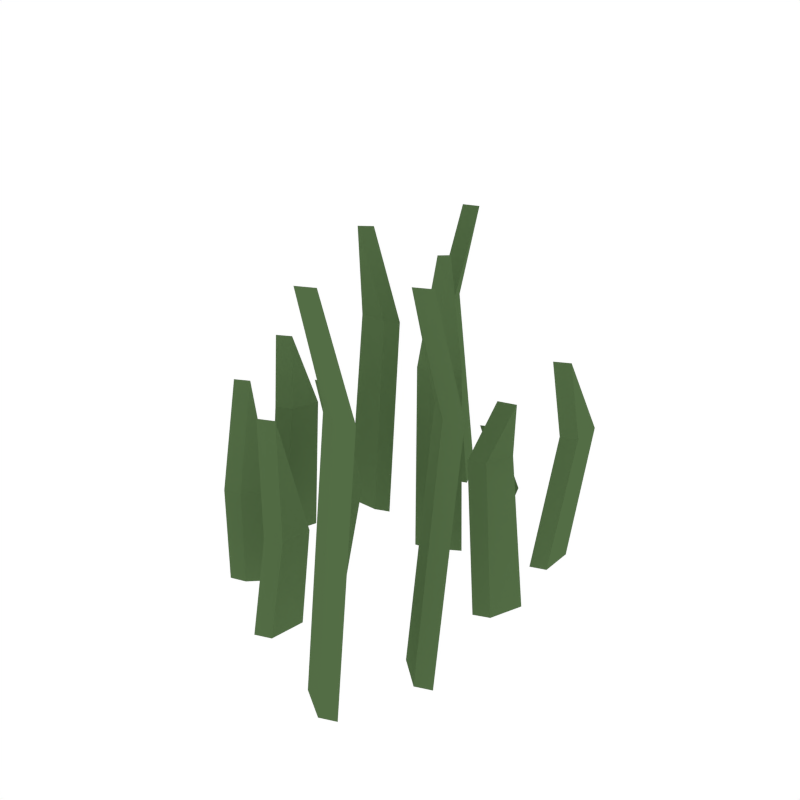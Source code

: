 # Source: Grass_Short.blend  (saved by Blender 2.79.0; exported with 4.5.12 LTS)
import bpy
from mathutils import Matrix  # noqa: F401  (used for matrix-valued properties, if any)

bpy.ops.wm.read_factory_settings(use_empty=True)
scene = bpy.context.scene
scene.name = 'Scene'

# ---- collections
col_collection_1 = bpy.data.collections.new('Collection 1'); scene.collection.children.link(col_collection_1)

# ---- materials (node trees are filled in below, after node groups)
mat_green = bpy.data.materials.new('Green')
mat_green.alpha_threshold = 0.0
mat_green.diffuse_color = (0.08744, 0.1523, 0.05986, 1.0)
mat_green.roughness = 0.5

# ---- material node trees

# ---- world
world_world = bpy.data.worlds.new('World'); scene.world = world_world
world_world.color = (1.0, 1.0, 1.0)
world_world.use_sun_shadow = False
world_world.sun_shadow_jitter_overblur = 0.0
world_world.cycles.sampling_method = 'NONE'
world_world.cycles.sample_map_resolution = 256

# ---- meshes
me_plane_002 = bpy.data.meshes.new('Plane.002')
me_plane_002.from_pydata([(-0.1346, 0.2373, 0.6663), (-0.1144, 0.2496, -0.01586), (-0.1225, 0.2089, 0.6663), (-0.09963, 0.2148, -0.01586), (-0.107, 0.2322, 0.9969), (0.065, 0.06156, 0.4798), (0.08806, 0.05648, -0.01586), (0.054, 0.03268, 0.4798), (0.0746, 0.02113, -0.01586), (0.08133, 0.03881, 0.6894), (-0.1167, 0.1365, 0.6663), (-0.113, 0.1132, -0.01586), (-0.1476, 0.136, 0.6663), (-0.1508, 0.1126, -0.01586), (-0.1319, 0.1129, 0.9969), (0.08251, -0.1557, 0.8548), (0.07302, -0.1773, -0.01586), (0.05633, -0.1393, 0.8548), (0.04099, -0.1572, -0.01586), (0.057, -0.1673, 1.185), (0.1134, 0.1367, 0.4798), (0.09001, 0.1334, -0.01586), (0.1137, 0.1676, 0.4798), (0.09034, 0.1712, -0.01586), (0.09017, 0.1523, 0.6894), (-0.01795, 0.06559, 0.6663), (-0.03324, 0.08358, -0.01586), (0.008277, 0.08194, 0.6663), (-0.001153, 0.1036, -0.01586), (-0.0172, 0.09359, 0.9969), (-0.1506, 0.001048, 0.4798), (-0.1738, 0.005341, -0.01586), (-0.1406, 0.03029, 0.4798), (-0.1616, 0.04112, -0.01586), (-0.1677, 0.02323, 0.6894), (-0.0417, -0.01151, 0.3508), (-0.05116, -0.03315, -0.01586), (-0.0679, 0.004879, 0.3488), (-0.08322, -0.0131, -0.01586), (-0.06719, -0.02312, 0.6794), (0.1252, -0.07129, 0.8034), (0.1129, -0.09147, -0.01586), (0.1014, -0.05153, 0.8034), (0.08385, -0.06729, -0.01586), (0.09839, -0.07938, 1.134), (0.02614, 0.1687, 0.1643), (0.01386, 0.1485, -0.01586), (0.002364, 0.1885, 0.1643), (-0.01523, 0.1727, -0.01586), (-0.0006813, 0.1606, 0.374), (-0.1231, -0.1009, 0.3508), (-0.1419, -0.0866, -0.01586), (-0.101, -0.07925, 0.3508), (-0.1149, -0.06014, -0.01586), (-0.1284, -0.07337, 0.6814), (-0.03058, -0.1346, 0.3508), (-0.05419, -0.1344, -0.01586), (-0.02584, -0.1041, 0.3508), (-0.04839, -0.09706, -0.01586), (-0.05129, -0.1157, 0.6814), (-0.1174, 0.2446, 0.6661), (-0.09725, 0.2569, -0.01522), (-0.1053, 0.2162, 0.6661), (-0.08244, 0.2221, -0.01522), (-0.08988, 0.2395, 0.9956), (0.08218, 0.06856, 0.4795), (0.1052, 0.06346, -0.01464), (0.07116, 0.03967, 0.479), (0.09174, 0.02812, -0.01464), (0.09831, 0.04572, 0.6866), (-0.1329, 0.1289, 0.6654), (-0.129, 0.1056, -0.01424), (-0.1638, 0.1284, 0.6658), (-0.1669, 0.105, -0.01424), (-0.1478, 0.1054, 0.9936), (0.06547, -0.1632, 0.8544), (0.05599, -0.1848, -0.01508), (0.03929, -0.1468, 0.8546), (0.02395, -0.1647, -0.01508), (0.04002, -0.1747, 1.184), (0.09618, 0.1295, 0.4795), (0.07281, 0.1262, -0.01489), (0.09646, 0.1604, 0.4793), (0.07314, 0.1641, -0.01489), (0.07308, 0.1452, 0.6872), (-0.03187, 0.06128, 0.6652), (-0.04699, 0.07933, -0.01267), (-0.005607, 0.07765, 0.6646), (-0.01489, 0.09935, -0.01267), (-0.03033, 0.08953, 0.9906), (-0.1678, -0.005973, 0.4795), (-0.191, -0.001667, -0.01468), (-0.1578, 0.02328, 0.479), (-0.1788, 0.03412, -0.01468), (-0.1847, 0.01629, 0.6867), (-0.05874, -0.01899, 0.3505), (-0.06819, -0.04062, -0.01508), (-0.08495, -0.0026, 0.3485), (-0.1003, -0.02057, -0.01508), (-0.08417, -0.03058, 0.6778), (0.1081, -0.07873, 0.8031), (0.09585, -0.0989, -0.01514), (0.08434, -0.05898, 0.8033), (0.06676, -0.07473, -0.01514), (0.08135, -0.0868, 1.133), (0.009045, 0.1613, 0.1638), (-0.00321, 0.1411, -0.01487), (-0.01473, 0.181, 0.1641), (-0.0323, 0.1653, -0.01487), (-0.01765, 0.1532, 0.3716), (-0.1398, -0.1072, 0.3503), (-0.1585, -0.09286, -0.01418), (-0.1177, -0.08553, 0.3499), (-0.1315, -0.0664, -0.01418), (-0.1448, -0.07955, 0.678), (-0.04779, -0.1417, 0.3506), (-0.07139, -0.1415, -0.0151), (-0.04305, -0.1112, 0.3505), (-0.06559, -0.1042, -0.0151), (-0.06845, -0.1228, 0.6799)], [], [(0, 1, 3, 2), (0, 2, 4), (5, 6, 8, 7), (5, 7, 9), (10, 11, 13, 12), (10, 12, 14), (15, 16, 18, 17), (15, 17, 19), (20, 21, 23, 22), (20, 22, 24), (25, 26, 28, 27), (25, 27, 29), (30, 31, 33, 32), (30, 32, 34), (35, 36, 38, 37), (35, 37, 39), (40, 41, 43, 42), (40, 42, 44), (45, 46, 48, 47), (45, 47, 49), (50, 51, 53, 52), (50, 52, 54), (55, 56, 58, 57), (55, 57, 59), (60, 62, 63, 61), (60, 64, 62), (65, 67, 68, 66), (65, 69, 67), (70, 72, 73, 71), (70, 74, 72), (75, 77, 78, 76), (75, 79, 77), (80, 82, 83, 81), (80, 84, 82), (85, 87, 88, 86), (85, 89, 87), (90, 92, 93, 91), (90, 94, 92), (95, 97, 98, 96), (95, 99, 97), (100, 102, 103, 101), (100, 104, 102), (105, 107, 108, 106), (105, 109, 107), (110, 112, 113, 111), (110, 114, 112), (115, 117, 118, 116), (115, 119, 117), (1, 0, 60, 61), (3, 1, 61, 63), (2, 3, 63, 62), (0, 4, 64, 60), (4, 2, 62, 64), (6, 5, 65, 66), (8, 6, 66, 68), (7, 8, 68, 67), (5, 9, 69, 65), (9, 7, 67, 69), (11, 10, 70, 71), (13, 11, 71, 73), (12, 13, 73, 72), (10, 14, 74, 70), (14, 12, 72, 74), (16, 15, 75, 76), (18, 16, 76, 78), (17, 18, 78, 77), (15, 19, 79, 75), (19, 17, 77, 79), (21, 20, 80, 81), (23, 21, 81, 83), (22, 23, 83, 82), (20, 24, 84, 80), (24, 22, 82, 84), (26, 25, 85, 86), (28, 26, 86, 88), (27, 28, 88, 87), (25, 29, 89, 85), (29, 27, 87, 89), (31, 30, 90, 91), (33, 31, 91, 93), (32, 33, 93, 92), (30, 34, 94, 90), (34, 32, 92, 94), (36, 35, 95, 96), (38, 36, 96, 98), (37, 38, 98, 97), (35, 39, 99, 95), (39, 37, 97, 99), (41, 40, 100, 101), (43, 41, 101, 103), (42, 43, 103, 102), (40, 44, 104, 100), (44, 42, 102, 104), (46, 45, 105, 106), (48, 46, 106, 108), (47, 48, 108, 107), (45, 49, 109, 105), (49, 47, 107, 109), (51, 50, 110, 111), (53, 51, 111, 113), (52, 53, 113, 112), (50, 54, 114, 110), (54, 52, 112, 114), (56, 55, 115, 116), (58, 56, 116, 118), (57, 58, 118, 117), (55, 59, 119, 115), (59, 57, 117, 119)])
me_plane_002.materials.append(mat_green)
me_plane_002.use_remesh_preserve_volume = False
me_plane_002.use_remesh_preserve_attributes = False
me_plane_002.use_mirror_vertex_groups = False
me_plane_002.update()

# ---- objects
ob_grass_short = bpy.data.objects.new('Grass_Short', me_plane_002)

# ---- transforms, parenting, visibility, modifiers, constraints
ob_grass_short.location = (0.0, 0.0, 0.0)
ob_grass_short.scale = (1.0, 1.0, 0.3368)
ob_grass_short.lineart.crease_threshold = 0.0

# ---- collection membership
col_collection_1.objects.link(ob_grass_short)

# ---- scene / render settings (as saved in the file)
scene.frame_start = 1; scene.frame_end = 250; scene.frame_set(0)
scene.render.engine = 'CYCLES'
scene.render.resolution_x = 1000
scene.render.resolution_y = 1000
scene.render.dither_intensity = 0.0
scene.cycles.samples = 200
scene.cycles.sampling_pattern = 'TABULATED_SOBOL'
scene.cycles.light_sampling_threshold = 0.0
scene.cycles.use_adaptive_sampling = False
scene.cycles.use_light_tree = False
scene.cycles.caustics_reflective = False
scene.cycles.caustics_refractive = False
scene.cycles.blur_glossy = 0.0
scene.cycles.max_bounces = 2
scene.cycles.pixel_filter_type = 'GAUSSIAN'
scene.cycles.sample_clamp_indirect = 0.0
scene.view_settings.view_transform = 'Standard'
bpy.context.view_layer.update()

# ---- added for rendering (the .blend has no active camera): camera
cam_auto = bpy.data.cameras.new('AutoCamera')
cam_auto.lens = 50.0
cam_auto.sensor_width = 36.0
cam_auto.clip_end = 1000.0
ob_auto_camera = bpy.data.objects.new('AutoCamera', cam_auto)
scene.collection.objects.link(ob_auto_camera)
ob_auto_camera.location = (0.593803, -0.715975, 0.698306)
ob_auto_camera.rotation_euler = (1.09748, -7.21219e-08, 0.694738)
scene.camera = ob_auto_camera
bpy.context.view_layer.update()
